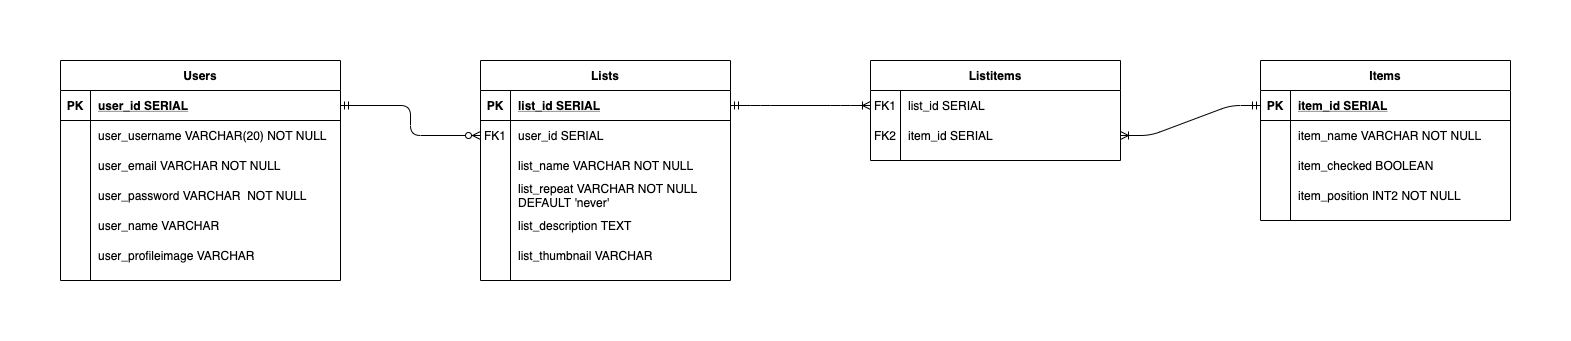

The diagram above was exported from draw.io. Its source (the exported page's mxGraphModel, read from the mxfile embedded in the PNG):
<mxGraphModel dx="1186" dy="695" grid="1" gridSize="10" guides="1" tooltips="1" connect="1" arrows="1" fold="1" page="1" pageScale="1" pageWidth="850" pageHeight="1100" math="0" shadow="0" extFonts="Permanent Marker^https://fonts.googleapis.com/css?family=Permanent+Marker">
  <root>
    <mxCell id="0" />
    <mxCell id="1" parent="0" />
    <mxCell id="C-vyLk0tnHw3VtMMgP7b-2" value="Lists" style="shape=table;startSize=30;container=1;collapsible=1;childLayout=tableLayout;fixedRows=1;rowLines=0;fontStyle=1;align=center;resizeLast=1;" parent="1" vertex="1">
      <mxGeometry x="420" y="120" width="250" height="220" as="geometry" />
    </mxCell>
    <mxCell id="C-vyLk0tnHw3VtMMgP7b-3" value="" style="shape=partialRectangle;collapsible=0;dropTarget=0;pointerEvents=0;fillColor=none;points=[[0,0.5],[1,0.5]];portConstraint=eastwest;top=0;left=0;right=0;bottom=1;" parent="C-vyLk0tnHw3VtMMgP7b-2" vertex="1">
      <mxGeometry y="30" width="250" height="30" as="geometry" />
    </mxCell>
    <mxCell id="C-vyLk0tnHw3VtMMgP7b-4" value="PK" style="shape=partialRectangle;overflow=hidden;connectable=0;fillColor=none;top=0;left=0;bottom=0;right=0;fontStyle=1;" parent="C-vyLk0tnHw3VtMMgP7b-3" vertex="1">
      <mxGeometry width="30" height="30" as="geometry" />
    </mxCell>
    <mxCell id="C-vyLk0tnHw3VtMMgP7b-5" value="list_id SERIAL" style="shape=partialRectangle;overflow=hidden;connectable=0;fillColor=none;top=0;left=0;bottom=0;right=0;align=left;spacingLeft=6;fontStyle=5;" parent="C-vyLk0tnHw3VtMMgP7b-3" vertex="1">
      <mxGeometry x="30" width="220" height="30" as="geometry" />
    </mxCell>
    <mxCell id="C-vyLk0tnHw3VtMMgP7b-6" value="" style="shape=partialRectangle;collapsible=0;dropTarget=0;pointerEvents=0;fillColor=none;points=[[0,0.5],[1,0.5]];portConstraint=eastwest;top=0;left=0;right=0;bottom=0;" parent="C-vyLk0tnHw3VtMMgP7b-2" vertex="1">
      <mxGeometry y="60" width="250" height="30" as="geometry" />
    </mxCell>
    <mxCell id="C-vyLk0tnHw3VtMMgP7b-7" value="FK1" style="shape=partialRectangle;overflow=hidden;connectable=0;fillColor=none;top=0;left=0;bottom=0;right=0;" parent="C-vyLk0tnHw3VtMMgP7b-6" vertex="1">
      <mxGeometry width="30" height="30" as="geometry" />
    </mxCell>
    <mxCell id="C-vyLk0tnHw3VtMMgP7b-8" value="user_id SERIAL" style="shape=partialRectangle;overflow=hidden;connectable=0;fillColor=none;top=0;left=0;bottom=0;right=0;align=left;spacingLeft=6;" parent="C-vyLk0tnHw3VtMMgP7b-6" vertex="1">
      <mxGeometry x="30" width="220" height="30" as="geometry" />
    </mxCell>
    <mxCell id="C-vyLk0tnHw3VtMMgP7b-9" value="" style="shape=partialRectangle;collapsible=0;dropTarget=0;pointerEvents=0;fillColor=none;points=[[0,0.5],[1,0.5]];portConstraint=eastwest;top=0;left=0;right=0;bottom=0;" parent="C-vyLk0tnHw3VtMMgP7b-2" vertex="1">
      <mxGeometry y="90" width="250" height="30" as="geometry" />
    </mxCell>
    <mxCell id="C-vyLk0tnHw3VtMMgP7b-10" value="" style="shape=partialRectangle;overflow=hidden;connectable=0;fillColor=none;top=0;left=0;bottom=0;right=0;" parent="C-vyLk0tnHw3VtMMgP7b-9" vertex="1">
      <mxGeometry width="30" height="30" as="geometry" />
    </mxCell>
    <mxCell id="C-vyLk0tnHw3VtMMgP7b-11" value="list_name VARCHAR NOT NULL" style="shape=partialRectangle;overflow=hidden;connectable=0;fillColor=none;top=0;left=0;bottom=0;right=0;align=left;spacingLeft=6;" parent="C-vyLk0tnHw3VtMMgP7b-9" vertex="1">
      <mxGeometry x="30" width="220" height="30" as="geometry" />
    </mxCell>
    <mxCell id="Wu6Sn_Ip8Tr87svgjsIz-38" style="shape=partialRectangle;collapsible=0;dropTarget=0;pointerEvents=0;fillColor=none;points=[[0,0.5],[1,0.5]];portConstraint=eastwest;top=0;left=0;right=0;bottom=0;" vertex="1" parent="C-vyLk0tnHw3VtMMgP7b-2">
      <mxGeometry y="120" width="250" height="30" as="geometry" />
    </mxCell>
    <mxCell id="Wu6Sn_Ip8Tr87svgjsIz-39" style="shape=partialRectangle;overflow=hidden;connectable=0;fillColor=none;top=0;left=0;bottom=0;right=0;" vertex="1" parent="Wu6Sn_Ip8Tr87svgjsIz-38">
      <mxGeometry width="30" height="30" as="geometry" />
    </mxCell>
    <mxCell id="Wu6Sn_Ip8Tr87svgjsIz-40" value="list_repeat VARCHAR NOT NULL&#10;DEFAULT 'never'" style="shape=partialRectangle;overflow=hidden;connectable=0;fillColor=none;top=0;left=0;bottom=0;right=0;align=left;spacingLeft=6;" vertex="1" parent="Wu6Sn_Ip8Tr87svgjsIz-38">
      <mxGeometry x="30" width="220" height="30" as="geometry" />
    </mxCell>
    <mxCell id="Wu6Sn_Ip8Tr87svgjsIz-35" style="shape=partialRectangle;collapsible=0;dropTarget=0;pointerEvents=0;fillColor=none;points=[[0,0.5],[1,0.5]];portConstraint=eastwest;top=0;left=0;right=0;bottom=0;" vertex="1" parent="C-vyLk0tnHw3VtMMgP7b-2">
      <mxGeometry y="150" width="250" height="30" as="geometry" />
    </mxCell>
    <mxCell id="Wu6Sn_Ip8Tr87svgjsIz-36" style="shape=partialRectangle;overflow=hidden;connectable=0;fillColor=none;top=0;left=0;bottom=0;right=0;" vertex="1" parent="Wu6Sn_Ip8Tr87svgjsIz-35">
      <mxGeometry width="30" height="30" as="geometry" />
    </mxCell>
    <mxCell id="Wu6Sn_Ip8Tr87svgjsIz-37" value="list_description TEXT" style="shape=partialRectangle;overflow=hidden;connectable=0;fillColor=none;top=0;left=0;bottom=0;right=0;align=left;spacingLeft=6;" vertex="1" parent="Wu6Sn_Ip8Tr87svgjsIz-35">
      <mxGeometry x="30" width="220" height="30" as="geometry" />
    </mxCell>
    <mxCell id="Wu6Sn_Ip8Tr87svgjsIz-32" style="shape=partialRectangle;collapsible=0;dropTarget=0;pointerEvents=0;fillColor=none;points=[[0,0.5],[1,0.5]];portConstraint=eastwest;top=0;left=0;right=0;bottom=0;" vertex="1" parent="C-vyLk0tnHw3VtMMgP7b-2">
      <mxGeometry y="180" width="250" height="30" as="geometry" />
    </mxCell>
    <mxCell id="Wu6Sn_Ip8Tr87svgjsIz-33" style="shape=partialRectangle;overflow=hidden;connectable=0;fillColor=none;top=0;left=0;bottom=0;right=0;" vertex="1" parent="Wu6Sn_Ip8Tr87svgjsIz-32">
      <mxGeometry width="30" height="30" as="geometry" />
    </mxCell>
    <mxCell id="Wu6Sn_Ip8Tr87svgjsIz-34" value="list_thumbnail VARCHAR" style="shape=partialRectangle;overflow=hidden;connectable=0;fillColor=none;top=0;left=0;bottom=0;right=0;align=left;spacingLeft=6;" vertex="1" parent="Wu6Sn_Ip8Tr87svgjsIz-32">
      <mxGeometry x="30" width="220" height="30" as="geometry" />
    </mxCell>
    <mxCell id="C-vyLk0tnHw3VtMMgP7b-13" value="Listitems" style="shape=table;startSize=30;container=1;collapsible=1;childLayout=tableLayout;fixedRows=1;rowLines=0;fontStyle=1;align=center;resizeLast=1;" parent="1" vertex="1">
      <mxGeometry x="810" y="120" width="250" height="100" as="geometry" />
    </mxCell>
    <mxCell id="C-vyLk0tnHw3VtMMgP7b-17" value="" style="shape=partialRectangle;collapsible=0;dropTarget=0;pointerEvents=0;fillColor=none;points=[[0,0.5],[1,0.5]];portConstraint=eastwest;top=0;left=0;right=0;bottom=0;" parent="C-vyLk0tnHw3VtMMgP7b-13" vertex="1">
      <mxGeometry y="30" width="250" height="30" as="geometry" />
    </mxCell>
    <mxCell id="C-vyLk0tnHw3VtMMgP7b-18" value="FK1" style="shape=partialRectangle;overflow=hidden;connectable=0;fillColor=none;top=0;left=0;bottom=0;right=0;" parent="C-vyLk0tnHw3VtMMgP7b-17" vertex="1">
      <mxGeometry width="30" height="30" as="geometry" />
    </mxCell>
    <mxCell id="C-vyLk0tnHw3VtMMgP7b-19" value="list_id SERIAL" style="shape=partialRectangle;overflow=hidden;connectable=0;fillColor=none;top=0;left=0;bottom=0;right=0;align=left;spacingLeft=6;" parent="C-vyLk0tnHw3VtMMgP7b-17" vertex="1">
      <mxGeometry x="30" width="220" height="30" as="geometry" />
    </mxCell>
    <mxCell id="C-vyLk0tnHw3VtMMgP7b-20" value="" style="shape=partialRectangle;collapsible=0;dropTarget=0;pointerEvents=0;fillColor=none;points=[[0,0.5],[1,0.5]];portConstraint=eastwest;top=0;left=0;right=0;bottom=0;" parent="C-vyLk0tnHw3VtMMgP7b-13" vertex="1">
      <mxGeometry y="60" width="250" height="30" as="geometry" />
    </mxCell>
    <mxCell id="C-vyLk0tnHw3VtMMgP7b-21" value="FK2" style="shape=partialRectangle;overflow=hidden;connectable=0;fillColor=none;top=0;left=0;bottom=0;right=0;" parent="C-vyLk0tnHw3VtMMgP7b-20" vertex="1">
      <mxGeometry width="30" height="30" as="geometry" />
    </mxCell>
    <mxCell id="C-vyLk0tnHw3VtMMgP7b-22" value="item_id SERIAL" style="shape=partialRectangle;overflow=hidden;connectable=0;fillColor=none;top=0;left=0;bottom=0;right=0;align=left;spacingLeft=6;" parent="C-vyLk0tnHw3VtMMgP7b-20" vertex="1">
      <mxGeometry x="30" width="220" height="30" as="geometry" />
    </mxCell>
    <mxCell id="C-vyLk0tnHw3VtMMgP7b-23" value="Users" style="shape=table;startSize=30;container=1;collapsible=1;childLayout=tableLayout;fixedRows=1;rowLines=0;fontStyle=1;align=center;resizeLast=1;" parent="1" vertex="1">
      <mxGeometry y="120" width="280" height="220" as="geometry" />
    </mxCell>
    <mxCell id="C-vyLk0tnHw3VtMMgP7b-24" value="" style="shape=partialRectangle;collapsible=0;dropTarget=0;pointerEvents=0;fillColor=none;points=[[0,0.5],[1,0.5]];portConstraint=eastwest;top=0;left=0;right=0;bottom=1;" parent="C-vyLk0tnHw3VtMMgP7b-23" vertex="1">
      <mxGeometry y="30" width="280" height="30" as="geometry" />
    </mxCell>
    <mxCell id="C-vyLk0tnHw3VtMMgP7b-25" value="PK" style="shape=partialRectangle;overflow=hidden;connectable=0;fillColor=none;top=0;left=0;bottom=0;right=0;fontStyle=1;" parent="C-vyLk0tnHw3VtMMgP7b-24" vertex="1">
      <mxGeometry width="30" height="30" as="geometry" />
    </mxCell>
    <mxCell id="C-vyLk0tnHw3VtMMgP7b-26" value="user_id SERIAL" style="shape=partialRectangle;overflow=hidden;connectable=0;fillColor=none;top=0;left=0;bottom=0;right=0;align=left;spacingLeft=6;fontStyle=5;" parent="C-vyLk0tnHw3VtMMgP7b-24" vertex="1">
      <mxGeometry x="30" width="250" height="30" as="geometry" />
    </mxCell>
    <mxCell id="C-vyLk0tnHw3VtMMgP7b-27" value="" style="shape=partialRectangle;collapsible=0;dropTarget=0;pointerEvents=0;fillColor=none;points=[[0,0.5],[1,0.5]];portConstraint=eastwest;top=0;left=0;right=0;bottom=0;" parent="C-vyLk0tnHw3VtMMgP7b-23" vertex="1">
      <mxGeometry y="60" width="280" height="30" as="geometry" />
    </mxCell>
    <mxCell id="C-vyLk0tnHw3VtMMgP7b-28" value="" style="shape=partialRectangle;overflow=hidden;connectable=0;fillColor=none;top=0;left=0;bottom=0;right=0;" parent="C-vyLk0tnHw3VtMMgP7b-27" vertex="1">
      <mxGeometry width="30" height="30" as="geometry" />
    </mxCell>
    <mxCell id="C-vyLk0tnHw3VtMMgP7b-29" value="user_username VARCHAR(20) NOT NULL" style="shape=partialRectangle;overflow=hidden;connectable=0;fillColor=none;top=0;left=0;bottom=0;right=0;align=left;spacingLeft=6;" parent="C-vyLk0tnHw3VtMMgP7b-27" vertex="1">
      <mxGeometry x="30" width="250" height="30" as="geometry" />
    </mxCell>
    <mxCell id="Wu6Sn_Ip8Tr87svgjsIz-17" style="shape=partialRectangle;collapsible=0;dropTarget=0;pointerEvents=0;fillColor=none;points=[[0,0.5],[1,0.5]];portConstraint=eastwest;top=0;left=0;right=0;bottom=0;" vertex="1" parent="C-vyLk0tnHw3VtMMgP7b-23">
      <mxGeometry y="90" width="280" height="30" as="geometry" />
    </mxCell>
    <mxCell id="Wu6Sn_Ip8Tr87svgjsIz-18" style="shape=partialRectangle;overflow=hidden;connectable=0;fillColor=none;top=0;left=0;bottom=0;right=0;" vertex="1" parent="Wu6Sn_Ip8Tr87svgjsIz-17">
      <mxGeometry width="30" height="30" as="geometry" />
    </mxCell>
    <mxCell id="Wu6Sn_Ip8Tr87svgjsIz-19" value="user_email VARCHAR NOT NULL" style="shape=partialRectangle;overflow=hidden;connectable=0;fillColor=none;top=0;left=0;bottom=0;right=0;align=left;spacingLeft=6;" vertex="1" parent="Wu6Sn_Ip8Tr87svgjsIz-17">
      <mxGeometry x="30" width="250" height="30" as="geometry" />
    </mxCell>
    <mxCell id="Wu6Sn_Ip8Tr87svgjsIz-14" style="shape=partialRectangle;collapsible=0;dropTarget=0;pointerEvents=0;fillColor=none;points=[[0,0.5],[1,0.5]];portConstraint=eastwest;top=0;left=0;right=0;bottom=0;" vertex="1" parent="C-vyLk0tnHw3VtMMgP7b-23">
      <mxGeometry y="120" width="280" height="30" as="geometry" />
    </mxCell>
    <mxCell id="Wu6Sn_Ip8Tr87svgjsIz-15" style="shape=partialRectangle;overflow=hidden;connectable=0;fillColor=none;top=0;left=0;bottom=0;right=0;" vertex="1" parent="Wu6Sn_Ip8Tr87svgjsIz-14">
      <mxGeometry width="30" height="30" as="geometry" />
    </mxCell>
    <mxCell id="Wu6Sn_Ip8Tr87svgjsIz-16" value="user_password VARCHAR  NOT NULL" style="shape=partialRectangle;overflow=hidden;connectable=0;fillColor=none;top=0;left=0;bottom=0;right=0;align=left;spacingLeft=6;" vertex="1" parent="Wu6Sn_Ip8Tr87svgjsIz-14">
      <mxGeometry x="30" width="250" height="30" as="geometry" />
    </mxCell>
    <mxCell id="Wu6Sn_Ip8Tr87svgjsIz-11" style="shape=partialRectangle;collapsible=0;dropTarget=0;pointerEvents=0;fillColor=none;points=[[0,0.5],[1,0.5]];portConstraint=eastwest;top=0;left=0;right=0;bottom=0;" vertex="1" parent="C-vyLk0tnHw3VtMMgP7b-23">
      <mxGeometry y="150" width="280" height="30" as="geometry" />
    </mxCell>
    <mxCell id="Wu6Sn_Ip8Tr87svgjsIz-12" style="shape=partialRectangle;overflow=hidden;connectable=0;fillColor=none;top=0;left=0;bottom=0;right=0;" vertex="1" parent="Wu6Sn_Ip8Tr87svgjsIz-11">
      <mxGeometry width="30" height="30" as="geometry" />
    </mxCell>
    <mxCell id="Wu6Sn_Ip8Tr87svgjsIz-13" value="user_name VARCHAR" style="shape=partialRectangle;overflow=hidden;connectable=0;fillColor=none;top=0;left=0;bottom=0;right=0;align=left;spacingLeft=6;" vertex="1" parent="Wu6Sn_Ip8Tr87svgjsIz-11">
      <mxGeometry x="30" width="250" height="30" as="geometry" />
    </mxCell>
    <mxCell id="Wu6Sn_Ip8Tr87svgjsIz-20" style="shape=partialRectangle;collapsible=0;dropTarget=0;pointerEvents=0;fillColor=none;points=[[0,0.5],[1,0.5]];portConstraint=eastwest;top=0;left=0;right=0;bottom=0;" vertex="1" parent="C-vyLk0tnHw3VtMMgP7b-23">
      <mxGeometry y="180" width="280" height="30" as="geometry" />
    </mxCell>
    <mxCell id="Wu6Sn_Ip8Tr87svgjsIz-21" style="shape=partialRectangle;overflow=hidden;connectable=0;fillColor=none;top=0;left=0;bottom=0;right=0;" vertex="1" parent="Wu6Sn_Ip8Tr87svgjsIz-20">
      <mxGeometry width="30" height="30" as="geometry" />
    </mxCell>
    <mxCell id="Wu6Sn_Ip8Tr87svgjsIz-22" value="user_profileimage VARCHAR" style="shape=partialRectangle;overflow=hidden;connectable=0;fillColor=none;top=0;left=0;bottom=0;right=0;align=left;spacingLeft=6;" vertex="1" parent="Wu6Sn_Ip8Tr87svgjsIz-20">
      <mxGeometry x="30" width="250" height="30" as="geometry" />
    </mxCell>
    <mxCell id="Wu6Sn_Ip8Tr87svgjsIz-1" value="Items" style="shape=table;startSize=30;container=1;collapsible=1;childLayout=tableLayout;fixedRows=1;rowLines=0;fontStyle=1;align=center;resizeLast=1;" vertex="1" parent="1">
      <mxGeometry x="1200" y="120" width="250" height="160" as="geometry" />
    </mxCell>
    <mxCell id="Wu6Sn_Ip8Tr87svgjsIz-2" value="" style="shape=partialRectangle;collapsible=0;dropTarget=0;pointerEvents=0;fillColor=none;points=[[0,0.5],[1,0.5]];portConstraint=eastwest;top=0;left=0;right=0;bottom=1;" vertex="1" parent="Wu6Sn_Ip8Tr87svgjsIz-1">
      <mxGeometry y="30" width="250" height="30" as="geometry" />
    </mxCell>
    <mxCell id="Wu6Sn_Ip8Tr87svgjsIz-3" value="PK" style="shape=partialRectangle;overflow=hidden;connectable=0;fillColor=none;top=0;left=0;bottom=0;right=0;fontStyle=1;" vertex="1" parent="Wu6Sn_Ip8Tr87svgjsIz-2">
      <mxGeometry width="30" height="30" as="geometry" />
    </mxCell>
    <mxCell id="Wu6Sn_Ip8Tr87svgjsIz-4" value="item_id SERIAL" style="shape=partialRectangle;overflow=hidden;connectable=0;fillColor=none;top=0;left=0;bottom=0;right=0;align=left;spacingLeft=6;fontStyle=5;" vertex="1" parent="Wu6Sn_Ip8Tr87svgjsIz-2">
      <mxGeometry x="30" width="220" height="30" as="geometry" />
    </mxCell>
    <mxCell id="Wu6Sn_Ip8Tr87svgjsIz-5" value="" style="shape=partialRectangle;collapsible=0;dropTarget=0;pointerEvents=0;fillColor=none;points=[[0,0.5],[1,0.5]];portConstraint=eastwest;top=0;left=0;right=0;bottom=0;" vertex="1" parent="Wu6Sn_Ip8Tr87svgjsIz-1">
      <mxGeometry y="60" width="250" height="30" as="geometry" />
    </mxCell>
    <mxCell id="Wu6Sn_Ip8Tr87svgjsIz-6" value="" style="shape=partialRectangle;overflow=hidden;connectable=0;fillColor=none;top=0;left=0;bottom=0;right=0;" vertex="1" parent="Wu6Sn_Ip8Tr87svgjsIz-5">
      <mxGeometry width="30" height="30" as="geometry" />
    </mxCell>
    <mxCell id="Wu6Sn_Ip8Tr87svgjsIz-7" value="item_name VARCHAR NOT NULL" style="shape=partialRectangle;overflow=hidden;connectable=0;fillColor=none;top=0;left=0;bottom=0;right=0;align=left;spacingLeft=6;" vertex="1" parent="Wu6Sn_Ip8Tr87svgjsIz-5">
      <mxGeometry x="30" width="220" height="30" as="geometry" />
    </mxCell>
    <mxCell id="Wu6Sn_Ip8Tr87svgjsIz-8" value="" style="shape=partialRectangle;collapsible=0;dropTarget=0;pointerEvents=0;fillColor=none;points=[[0,0.5],[1,0.5]];portConstraint=eastwest;top=0;left=0;right=0;bottom=0;" vertex="1" parent="Wu6Sn_Ip8Tr87svgjsIz-1">
      <mxGeometry y="90" width="250" height="30" as="geometry" />
    </mxCell>
    <mxCell id="Wu6Sn_Ip8Tr87svgjsIz-9" value="" style="shape=partialRectangle;overflow=hidden;connectable=0;fillColor=none;top=0;left=0;bottom=0;right=0;" vertex="1" parent="Wu6Sn_Ip8Tr87svgjsIz-8">
      <mxGeometry width="30" height="30" as="geometry" />
    </mxCell>
    <mxCell id="Wu6Sn_Ip8Tr87svgjsIz-10" value="item_checked BOOLEAN" style="shape=partialRectangle;overflow=hidden;connectable=0;fillColor=none;top=0;left=0;bottom=0;right=0;align=left;spacingLeft=6;" vertex="1" parent="Wu6Sn_Ip8Tr87svgjsIz-8">
      <mxGeometry x="30" width="220" height="30" as="geometry" />
    </mxCell>
    <mxCell id="Wu6Sn_Ip8Tr87svgjsIz-41" style="shape=partialRectangle;collapsible=0;dropTarget=0;pointerEvents=0;fillColor=none;points=[[0,0.5],[1,0.5]];portConstraint=eastwest;top=0;left=0;right=0;bottom=0;" vertex="1" parent="Wu6Sn_Ip8Tr87svgjsIz-1">
      <mxGeometry y="120" width="250" height="30" as="geometry" />
    </mxCell>
    <mxCell id="Wu6Sn_Ip8Tr87svgjsIz-42" style="shape=partialRectangle;overflow=hidden;connectable=0;fillColor=none;top=0;left=0;bottom=0;right=0;" vertex="1" parent="Wu6Sn_Ip8Tr87svgjsIz-41">
      <mxGeometry width="30" height="30" as="geometry" />
    </mxCell>
    <mxCell id="Wu6Sn_Ip8Tr87svgjsIz-43" value="item_position INT2 NOT NULL" style="shape=partialRectangle;overflow=hidden;connectable=0;fillColor=none;top=0;left=0;bottom=0;right=0;align=left;spacingLeft=6;" vertex="1" parent="Wu6Sn_Ip8Tr87svgjsIz-41">
      <mxGeometry x="30" width="220" height="30" as="geometry" />
    </mxCell>
    <mxCell id="Wu6Sn_Ip8Tr87svgjsIz-44" value="" style="fontSize=12;html=1;endArrow=ERzeroToMany;startArrow=ERmandOne;exitX=1;exitY=0.5;exitDx=0;exitDy=0;entryX=0;entryY=0.5;entryDx=0;entryDy=0;edgeStyle=orthogonalEdgeStyle;" edge="1" parent="1" source="C-vyLk0tnHw3VtMMgP7b-24" target="C-vyLk0tnHw3VtMMgP7b-6">
      <mxGeometry width="100" height="100" relative="1" as="geometry">
        <mxPoint x="420" y="210" as="sourcePoint" />
        <mxPoint x="700" y="320" as="targetPoint" />
      </mxGeometry>
    </mxCell>
    <mxCell id="Wu6Sn_Ip8Tr87svgjsIz-45" value="" style="edgeStyle=entityRelationEdgeStyle;fontSize=12;html=1;endArrow=ERoneToMany;startArrow=ERmandOne;exitX=1;exitY=0.5;exitDx=0;exitDy=0;entryX=0;entryY=0.5;entryDx=0;entryDy=0;" edge="1" parent="1" source="C-vyLk0tnHw3VtMMgP7b-3" target="C-vyLk0tnHw3VtMMgP7b-17">
      <mxGeometry width="100" height="100" relative="1" as="geometry">
        <mxPoint x="600" y="420" as="sourcePoint" />
        <mxPoint x="700" y="320" as="targetPoint" />
      </mxGeometry>
    </mxCell>
    <mxCell id="Wu6Sn_Ip8Tr87svgjsIz-46" value="" style="edgeStyle=entityRelationEdgeStyle;fontSize=12;html=1;endArrow=ERmandOne;startArrow=ERoneToMany;exitX=1;exitY=0.5;exitDx=0;exitDy=0;entryX=0;entryY=0.5;entryDx=0;entryDy=0;startFill=0;" edge="1" parent="1" source="C-vyLk0tnHw3VtMMgP7b-20" target="Wu6Sn_Ip8Tr87svgjsIz-2">
      <mxGeometry width="100" height="100" relative="1" as="geometry">
        <mxPoint x="600" y="420" as="sourcePoint" />
        <mxPoint x="700" y="320" as="targetPoint" />
      </mxGeometry>
    </mxCell>
  </root>
</mxGraphModel>